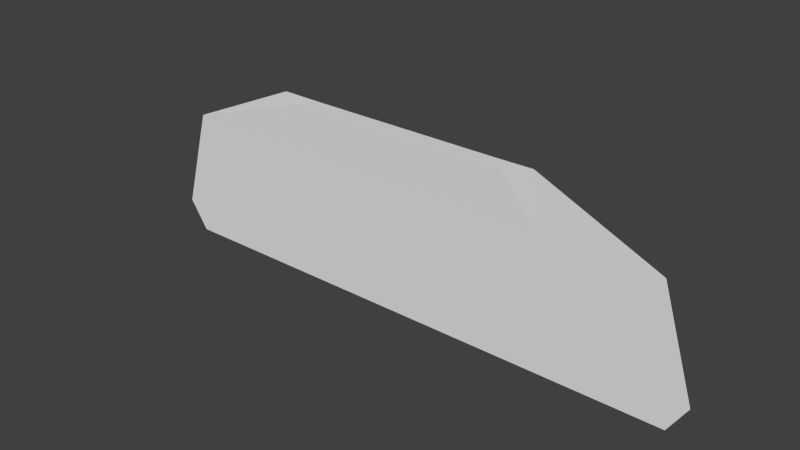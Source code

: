 # Source: mirror.blend  (saved by Blender 2.69.0; exported with 4.5.12 LTS)
import bpy
from mathutils import Matrix  # noqa: F401  (used for matrix-valued properties, if any)

bpy.ops.wm.read_factory_settings(use_empty=True)
scene = bpy.context.scene
scene.name = 'Scene'

# ---- collections
col_collection_1 = bpy.data.collections.new('Collection 1'); scene.collection.children.link(col_collection_1)

# ---- world
world_world = bpy.data.worlds.new('World'); scene.world = world_world
world_world.color = (0.05088, 0.05088, 0.05088)
world_world.use_sun_shadow = False
world_world.sun_shadow_jitter_overblur = 0.0
world_world.cycles.sampling_method = 'MANUAL'
world_world.cycles.sample_map_resolution = 256

# ---- meshes
me_cube_001 = bpy.data.meshes.new('Cube.001')
me_cube_001.from_pydata([(-0.4059, 0.008182, -0.1402), (0.4029, 0.008182, -0.1402), (-0.3615, 0.00263, 0.1335), (0.357, 0.00263, 0.1335), (0.7376, 0.008182, -0.1402), (0.6543, 0.00263, 0.1335), (-0.7673, 0.008182, -0.1402), (-0.6826, 0.00263, 0.1335), (-0.2518, -0.0008273, 0.274), (0.2437, -0.0008273, 0.274), (0.3414, 0.001092, 0.274), (-0.366, 0.001092, 0.274), (-0.3802, 0.00965, -0.2169), (0.3764, 0.00965, -0.2169), (0.6895, 0.00965, -0.2169), (-0.7184, 0.00965, -0.2169)], [], [(3, 2, 0, 1), (0, 6, 15, 12), (3, 1, 4, 5), (7, 2, 8, 11), (0, 2, 7, 6), (3, 5, 10, 9), (2, 3, 9, 8), (4, 1, 13, 14), (1, 0, 12, 13)])
_uv = me_cube_001.uv_layers.new(name='UV coord')
_uv.uv.foreach_set('vector', [0.7471, 0.7136, 0.2697, 0.7136, 0.2402, 0.1562, 0.7776, 0.1562, 0.2402, 0.1562, 0.0, 0.1562, 0.03255, 0.0, 0.2572, 0.0, 0.7471, 0.7136, 0.7776, 0.1562, 1.0, 0.1562, 0.9447, 0.7136, 0.05634, 0.7136, 0.2697, 0.7136, 0.3426, 0.9999, 0.2667, 1.0, 0.2402, 0.1562, 0.2697, 0.7136, 0.05634, 0.7136, 0.0, 0.1562, 0.7471, 0.7136, 0.9447, 0.7136, 0.7367, 1.0, 0.6718, 0.9999, 0.2697, 0.7136, 0.7471, 0.7136, 0.6718, 0.9999, 0.3426, 0.9999, 1.0, 0.1562, 0.7776, 0.1562, 0.76, 0.0, 0.968, 0.0, 0.7776, 0.1562, 0.2402, 0.1562, 0.2572, 0.0, 0.76, 0.0])
me_cube_001.use_remesh_preserve_volume = False
me_cube_001.use_remesh_preserve_attributes = False
me_cube_001.use_mirror_vertex_groups = False
me_cube_001.update()

# ---- objects
ob_cube_001 = bpy.data.objects.new('Cube.001', me_cube_001)

# ---- transforms, parenting, visibility, modifiers, constraints
ob_cube_001.location = (0.0, 0.0, 0.0)
ob_cube_001.lineart.crease_threshold = 0.0

# ---- collection membership
col_collection_1.objects.link(ob_cube_001)

# ---- scene / render settings (as saved in the file)
scene.frame_start = 1; scene.frame_end = 250; scene.frame_set(1)
scene.render.engine = 'BLENDER_EEVEE_NEXT'
scene.render.image_settings.compression = 90
scene.render.resolution_percentage = 50
scene.render.dither_intensity = 0.0
scene.cycles.use_denoising = False
scene.cycles.samples = 10
scene.cycles.sampling_pattern = 'TABULATED_SOBOL'
scene.cycles.light_sampling_threshold = 0.0
scene.cycles.use_adaptive_sampling = False
scene.cycles.use_light_tree = False
scene.cycles.blur_glossy = 0.0
scene.cycles.volume_bounces = 1
scene.cycles.pixel_filter_type = 'GAUSSIAN'
scene.cycles.sample_clamp_indirect = 0.0
scene.view_settings.view_transform = 'Standard'
bpy.context.view_layer.update()

# ---- added for rendering (the .blend has no active camera and no usable light): camera, sun
cam_auto = bpy.data.cameras.new('AutoCamera')
cam_auto.lens = 50.0
cam_auto.sensor_width = 36.0
cam_auto.clip_end = 1000.0
ob_auto_camera = bpy.data.objects.new('AutoCamera', cam_auto)
scene.collection.objects.link(ob_auto_camera)
ob_auto_camera.location = (1.44982, -1.75321, 1.20033)
ob_auto_camera.rotation_euler = (1.09748, -7.21219e-08, 0.694738)
scene.camera = ob_auto_camera
light_auto_sun = bpy.data.lights.new('AutoSun', 'SUN')
light_auto_sun.energy = 3.0
light_auto_sun.angle = 0.0523599
ob_auto_sun = bpy.data.objects.new('AutoSun', light_auto_sun)
scene.collection.objects.link(ob_auto_sun)
ob_auto_sun.rotation_euler = (0.872665, 0.174533, 0.523599)
bpy.context.view_layer.update()
